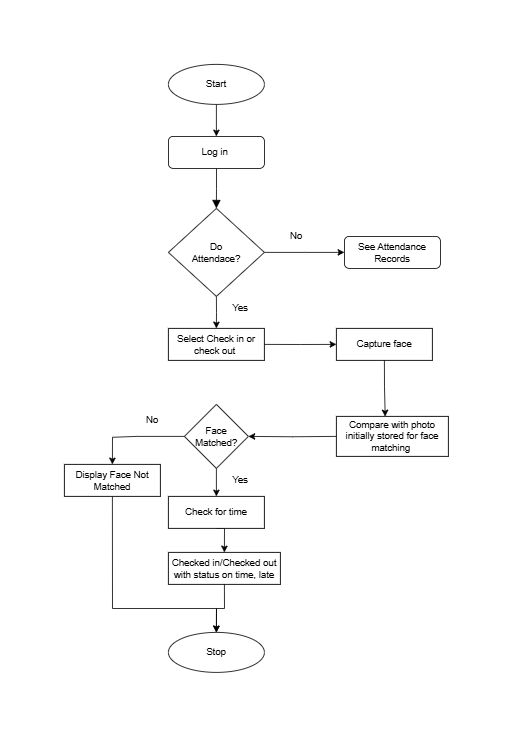

The diagram above was exported from draw.io. Its source (the exported page's mxGraphModel, read from the mxfile embedded in the PNG):
<mxGraphModel dx="2333" dy="2509" grid="1" gridSize="10" guides="1" tooltips="1" connect="1" arrows="1" fold="1" page="1" pageScale="1" pageWidth="827" pageHeight="1169" math="0" shadow="0">
  <root>
    <mxCell id="WIyWlLk6GJQsqaUBKTNV-0" />
    <mxCell id="WIyWlLk6GJQsqaUBKTNV-1" parent="WIyWlLk6GJQsqaUBKTNV-0" />
    <mxCell id="WIyWlLk6GJQsqaUBKTNV-2" value="" style="rounded=0;html=1;jettySize=auto;orthogonalLoop=1;fontSize=11;endArrow=block;endFill=1;endSize=8;strokeWidth=1;shadow=0;labelBackgroundColor=none;edgeStyle=orthogonalEdgeStyle;" parent="WIyWlLk6GJQsqaUBKTNV-1" source="WIyWlLk6GJQsqaUBKTNV-3" edge="1">
      <mxGeometry relative="1" as="geometry">
        <mxPoint x="220" y="170" as="targetPoint" />
      </mxGeometry>
    </mxCell>
    <mxCell id="WIyWlLk6GJQsqaUBKTNV-3" value="Log in&amp;nbsp;" style="rounded=1;whiteSpace=wrap;html=1;fontSize=12;glass=0;strokeWidth=1;shadow=0;" parent="WIyWlLk6GJQsqaUBKTNV-1" vertex="1">
      <mxGeometry x="160" y="80" width="120" height="40" as="geometry" />
    </mxCell>
    <mxCell id="WIyWlLk6GJQsqaUBKTNV-11" value="See Attendance Records" style="rounded=1;whiteSpace=wrap;html=1;fontSize=12;glass=0;strokeWidth=1;shadow=0;" parent="WIyWlLk6GJQsqaUBKTNV-1" vertex="1">
      <mxGeometry x="380" y="205" width="120" height="40" as="geometry" />
    </mxCell>
    <mxCell id="9kjxSWqf-_pd0UePsJ6s-2" style="edgeStyle=orthogonalEdgeStyle;rounded=0;orthogonalLoop=1;jettySize=auto;html=1;exitX=1;exitY=0.5;exitDx=0;exitDy=0;" parent="WIyWlLk6GJQsqaUBKTNV-1" source="9kjxSWqf-_pd0UePsJ6s-0" edge="1">
      <mxGeometry relative="1" as="geometry">
        <mxPoint x="380" y="225" as="targetPoint" />
      </mxGeometry>
    </mxCell>
    <mxCell id="9kjxSWqf-_pd0UePsJ6s-4" style="edgeStyle=orthogonalEdgeStyle;rounded=0;orthogonalLoop=1;jettySize=auto;html=1;exitX=0.5;exitY=1;exitDx=0;exitDy=0;" parent="WIyWlLk6GJQsqaUBKTNV-1" source="9kjxSWqf-_pd0UePsJ6s-0" edge="1">
      <mxGeometry relative="1" as="geometry">
        <mxPoint x="220" y="320" as="targetPoint" />
      </mxGeometry>
    </mxCell>
    <mxCell id="9kjxSWqf-_pd0UePsJ6s-0" value="" style="rhombus;whiteSpace=wrap;html=1;" parent="WIyWlLk6GJQsqaUBKTNV-1" vertex="1">
      <mxGeometry x="160" y="170" width="120" height="110" as="geometry" />
    </mxCell>
    <mxCell id="9kjxSWqf-_pd0UePsJ6s-1" value="Do Attendace?" style="text;html=1;align=center;verticalAlign=middle;whiteSpace=wrap;rounded=0;" parent="WIyWlLk6GJQsqaUBKTNV-1" vertex="1">
      <mxGeometry x="190" y="210" width="60" height="30" as="geometry" />
    </mxCell>
    <mxCell id="9kjxSWqf-_pd0UePsJ6s-3" value="No" style="text;html=1;align=center;verticalAlign=middle;whiteSpace=wrap;rounded=0;" parent="WIyWlLk6GJQsqaUBKTNV-1" vertex="1">
      <mxGeometry x="290" y="190" width="60" height="30" as="geometry" />
    </mxCell>
    <mxCell id="9kjxSWqf-_pd0UePsJ6s-5" value="" style="rounded=0;whiteSpace=wrap;html=1;" parent="WIyWlLk6GJQsqaUBKTNV-1" vertex="1">
      <mxGeometry x="160" y="320" width="120" height="40" as="geometry" />
    </mxCell>
    <mxCell id="9kjxSWqf-_pd0UePsJ6s-7" style="edgeStyle=orthogonalEdgeStyle;rounded=0;orthogonalLoop=1;jettySize=auto;html=1;exitX=1;exitY=0.5;exitDx=0;exitDy=0;" parent="WIyWlLk6GJQsqaUBKTNV-1" source="9kjxSWqf-_pd0UePsJ6s-5" edge="1">
      <mxGeometry relative="1" as="geometry">
        <mxPoint x="370" y="340" as="targetPoint" />
        <mxPoint x="290" y="340" as="sourcePoint" />
      </mxGeometry>
    </mxCell>
    <mxCell id="9kjxSWqf-_pd0UePsJ6s-6" value="Select Check in or check out&amp;nbsp;" style="text;html=1;align=center;verticalAlign=middle;whiteSpace=wrap;rounded=0;" parent="WIyWlLk6GJQsqaUBKTNV-1" vertex="1">
      <mxGeometry x="170" y="325" width="100" height="30" as="geometry" />
    </mxCell>
    <mxCell id="9kjxSWqf-_pd0UePsJ6s-18" style="edgeStyle=orthogonalEdgeStyle;rounded=0;orthogonalLoop=1;jettySize=auto;html=1;exitX=0.5;exitY=1;exitDx=0;exitDy=0;" parent="WIyWlLk6GJQsqaUBKTNV-1" source="9kjxSWqf-_pd0UePsJ6s-8" edge="1">
      <mxGeometry relative="1" as="geometry">
        <mxPoint x="220" y="530" as="targetPoint" />
      </mxGeometry>
    </mxCell>
    <mxCell id="9kjxSWqf-_pd0UePsJ6s-22" style="edgeStyle=orthogonalEdgeStyle;rounded=0;orthogonalLoop=1;jettySize=auto;html=1;exitX=0;exitY=0.5;exitDx=0;exitDy=0;" parent="WIyWlLk6GJQsqaUBKTNV-1" source="9kjxSWqf-_pd0UePsJ6s-8" edge="1">
      <mxGeometry relative="1" as="geometry">
        <mxPoint x="90" y="490" as="targetPoint" />
        <Array as="points">
          <mxPoint x="120" y="455" />
          <mxPoint x="120" y="456" />
        </Array>
      </mxGeometry>
    </mxCell>
    <mxCell id="9kjxSWqf-_pd0UePsJ6s-8" value="" style="rhombus;whiteSpace=wrap;html=1;" parent="WIyWlLk6GJQsqaUBKTNV-1" vertex="1">
      <mxGeometry x="180" y="415" width="80" height="80" as="geometry" />
    </mxCell>
    <mxCell id="9kjxSWqf-_pd0UePsJ6s-9" value="" style="rounded=0;whiteSpace=wrap;html=1;" parent="WIyWlLk6GJQsqaUBKTNV-1" vertex="1">
      <mxGeometry x="370" y="320" width="120" height="40" as="geometry" />
    </mxCell>
    <mxCell id="9kjxSWqf-_pd0UePsJ6s-11" style="edgeStyle=orthogonalEdgeStyle;rounded=0;orthogonalLoop=1;jettySize=auto;html=1;" parent="WIyWlLk6GJQsqaUBKTNV-1" edge="1">
      <mxGeometry relative="1" as="geometry">
        <mxPoint x="430" y="430" as="targetPoint" />
        <Array as="points">
          <mxPoint x="430" y="393" />
          <mxPoint x="431" y="393" />
        </Array>
        <mxPoint x="430" y="360" as="sourcePoint" />
      </mxGeometry>
    </mxCell>
    <mxCell id="9kjxSWqf-_pd0UePsJ6s-10" value="Capture face" style="text;html=1;align=center;verticalAlign=middle;whiteSpace=wrap;rounded=0;" parent="WIyWlLk6GJQsqaUBKTNV-1" vertex="1">
      <mxGeometry x="380" y="325" width="100" height="30" as="geometry" />
    </mxCell>
    <mxCell id="9kjxSWqf-_pd0UePsJ6s-13" value="" style="rounded=0;whiteSpace=wrap;html=1;" parent="WIyWlLk6GJQsqaUBKTNV-1" vertex="1">
      <mxGeometry x="370" y="430" width="140" height="50" as="geometry" />
    </mxCell>
    <mxCell id="9kjxSWqf-_pd0UePsJ6s-14" style="edgeStyle=orthogonalEdgeStyle;rounded=0;orthogonalLoop=1;jettySize=auto;html=1;entryX=1;entryY=0.5;entryDx=0;entryDy=0;" parent="WIyWlLk6GJQsqaUBKTNV-1" target="9kjxSWqf-_pd0UePsJ6s-8" edge="1">
      <mxGeometry relative="1" as="geometry">
        <mxPoint x="370" y="455" as="sourcePoint" />
      </mxGeometry>
    </mxCell>
    <mxCell id="9kjxSWqf-_pd0UePsJ6s-12" value="Compare with photo initially stored for face matching&amp;nbsp;" style="text;html=1;align=center;verticalAlign=middle;whiteSpace=wrap;rounded=0;" parent="WIyWlLk6GJQsqaUBKTNV-1" vertex="1">
      <mxGeometry x="380" y="440" width="120" height="30" as="geometry" />
    </mxCell>
    <mxCell id="9kjxSWqf-_pd0UePsJ6s-16" value="Face Matched?" style="text;html=1;align=center;verticalAlign=middle;whiteSpace=wrap;rounded=0;" parent="WIyWlLk6GJQsqaUBKTNV-1" vertex="1">
      <mxGeometry x="190" y="440" width="60" height="30" as="geometry" />
    </mxCell>
    <mxCell id="9kjxSWqf-_pd0UePsJ6s-31" style="edgeStyle=orthogonalEdgeStyle;rounded=0;orthogonalLoop=1;jettySize=auto;html=1;exitX=0.5;exitY=1;exitDx=0;exitDy=0;entryX=0.5;entryY=0;entryDx=0;entryDy=0;" parent="WIyWlLk6GJQsqaUBKTNV-1" source="9kjxSWqf-_pd0UePsJ6s-19" target="9kjxSWqf-_pd0UePsJ6s-30" edge="1">
      <mxGeometry relative="1" as="geometry" />
    </mxCell>
    <mxCell id="9kjxSWqf-_pd0UePsJ6s-19" value="Check for time" style="rounded=0;whiteSpace=wrap;html=1;" parent="WIyWlLk6GJQsqaUBKTNV-1" vertex="1">
      <mxGeometry x="160" y="530" width="120" height="40" as="geometry" />
    </mxCell>
    <mxCell id="9kjxSWqf-_pd0UePsJ6s-20" value="Yes" style="text;html=1;align=center;verticalAlign=middle;whiteSpace=wrap;rounded=0;" parent="WIyWlLk6GJQsqaUBKTNV-1" vertex="1">
      <mxGeometry x="220" y="280" width="60" height="30" as="geometry" />
    </mxCell>
    <mxCell id="9kjxSWqf-_pd0UePsJ6s-21" value="Yes" style="text;html=1;align=center;verticalAlign=middle;whiteSpace=wrap;rounded=0;" parent="WIyWlLk6GJQsqaUBKTNV-1" vertex="1">
      <mxGeometry x="220" y="495" width="60" height="30" as="geometry" />
    </mxCell>
    <mxCell id="9kjxSWqf-_pd0UePsJ6s-29" style="edgeStyle=orthogonalEdgeStyle;rounded=0;orthogonalLoop=1;jettySize=auto;html=1;exitX=0.5;exitY=1;exitDx=0;exitDy=0;" parent="WIyWlLk6GJQsqaUBKTNV-1" source="9kjxSWqf-_pd0UePsJ6s-23" target="9kjxSWqf-_pd0UePsJ6s-27" edge="1">
      <mxGeometry relative="1" as="geometry">
        <Array as="points">
          <mxPoint x="90" y="670" />
          <mxPoint x="220" y="670" />
        </Array>
      </mxGeometry>
    </mxCell>
    <mxCell id="9kjxSWqf-_pd0UePsJ6s-23" value="Display Face Not Matched" style="rounded=0;whiteSpace=wrap;html=1;" parent="WIyWlLk6GJQsqaUBKTNV-1" vertex="1">
      <mxGeometry x="30" y="490" width="120" height="40" as="geometry" />
    </mxCell>
    <mxCell id="9kjxSWqf-_pd0UePsJ6s-24" value="No" style="text;html=1;align=center;verticalAlign=middle;whiteSpace=wrap;rounded=0;" parent="WIyWlLk6GJQsqaUBKTNV-1" vertex="1">
      <mxGeometry x="110" y="420" width="60" height="30" as="geometry" />
    </mxCell>
    <mxCell id="9kjxSWqf-_pd0UePsJ6s-26" style="edgeStyle=orthogonalEdgeStyle;rounded=0;orthogonalLoop=1;jettySize=auto;html=1;exitX=0.5;exitY=1;exitDx=0;exitDy=0;entryX=0.5;entryY=0;entryDx=0;entryDy=0;" parent="WIyWlLk6GJQsqaUBKTNV-1" source="9kjxSWqf-_pd0UePsJ6s-25" target="WIyWlLk6GJQsqaUBKTNV-3" edge="1">
      <mxGeometry relative="1" as="geometry" />
    </mxCell>
    <mxCell id="9kjxSWqf-_pd0UePsJ6s-25" value="Start" style="ellipse;whiteSpace=wrap;html=1;" parent="WIyWlLk6GJQsqaUBKTNV-1" vertex="1">
      <mxGeometry x="160" y="-10" width="120" height="50" as="geometry" />
    </mxCell>
    <mxCell id="9kjxSWqf-_pd0UePsJ6s-30" value="Checked in/Checked out with status on time, late" style="rounded=0;whiteSpace=wrap;html=1;" parent="WIyWlLk6GJQsqaUBKTNV-1" vertex="1">
      <mxGeometry x="160" y="600" width="140" height="40" as="geometry" />
    </mxCell>
    <mxCell id="9kjxSWqf-_pd0UePsJ6s-33" value="" style="edgeStyle=orthogonalEdgeStyle;rounded=0;orthogonalLoop=1;jettySize=auto;html=1;exitX=0.5;exitY=1;exitDx=0;exitDy=0;" parent="WIyWlLk6GJQsqaUBKTNV-1" source="9kjxSWqf-_pd0UePsJ6s-30" target="9kjxSWqf-_pd0UePsJ6s-27" edge="1">
      <mxGeometry relative="1" as="geometry">
        <mxPoint x="219.8571428571429" y="750" as="targetPoint" />
        <mxPoint x="220" y="640" as="sourcePoint" />
      </mxGeometry>
    </mxCell>
    <mxCell id="9kjxSWqf-_pd0UePsJ6s-27" value="Stop" style="ellipse;whiteSpace=wrap;html=1;" parent="WIyWlLk6GJQsqaUBKTNV-1" vertex="1">
      <mxGeometry x="160" y="700" width="120" height="50" as="geometry" />
    </mxCell>
  </root>
</mxGraphModel>